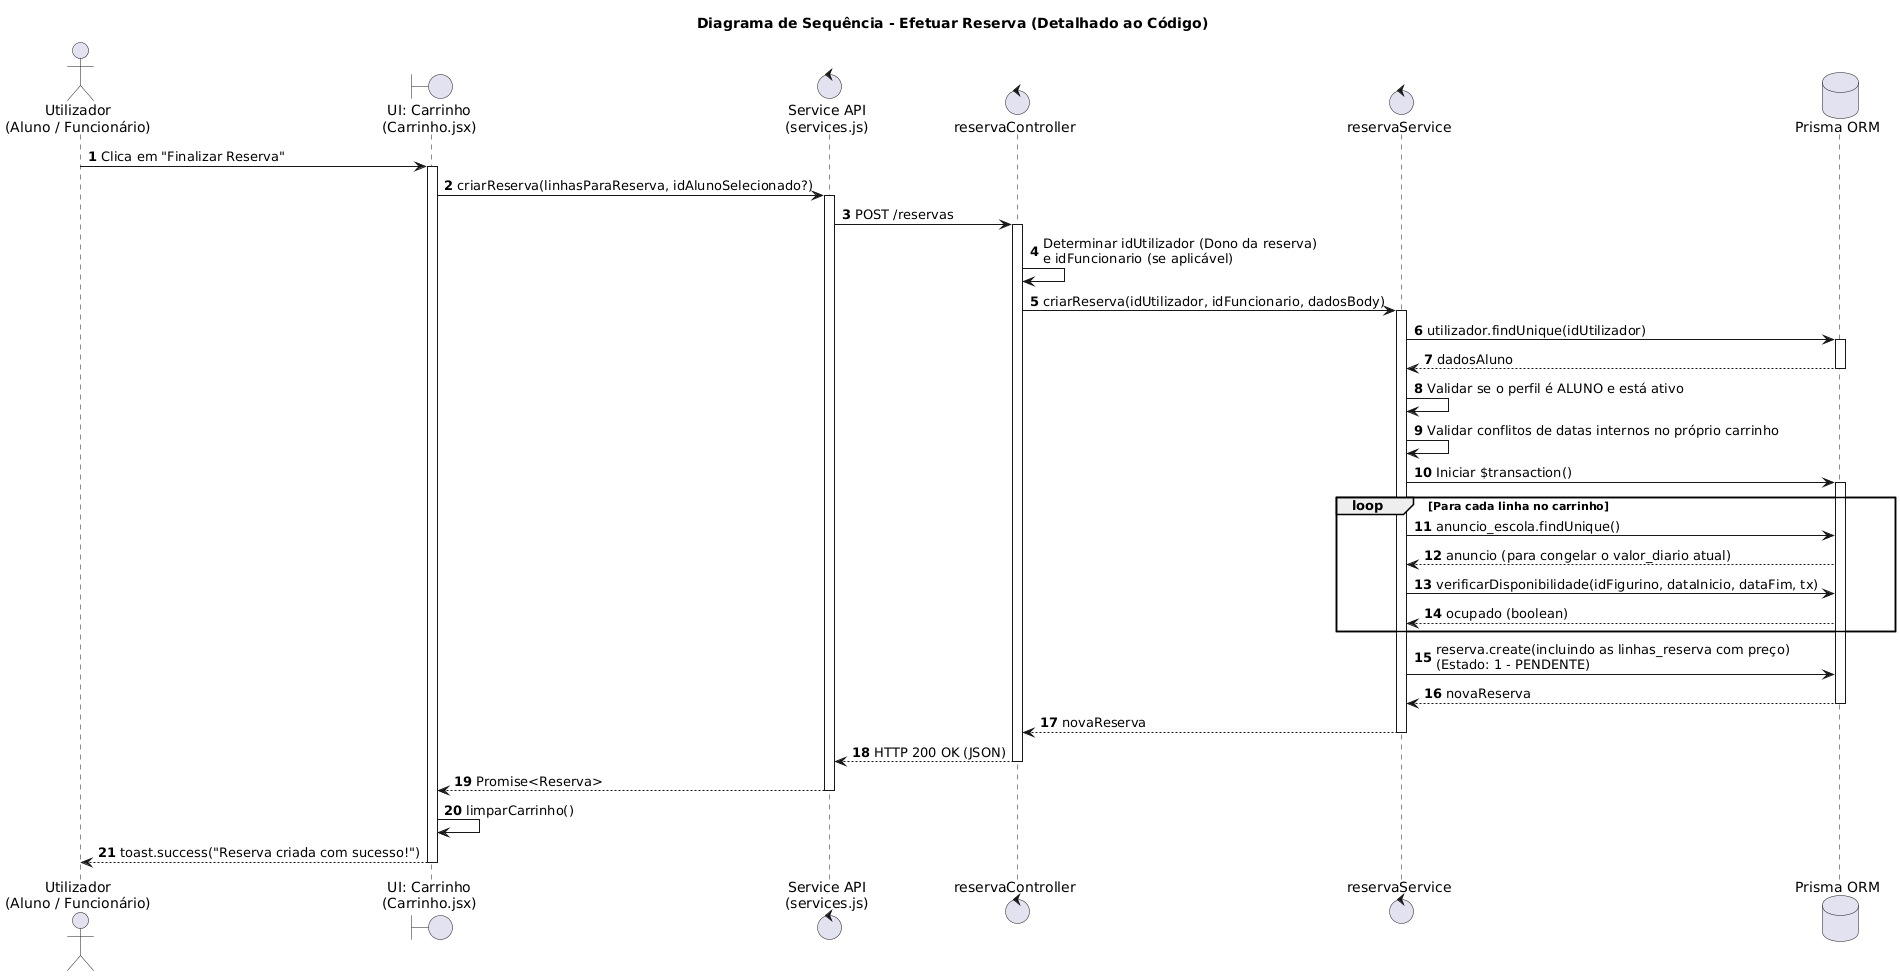

The diagram above was rendered by PlantUML. Its source (embedded in the PNG):
@startuml
title Diagrama de Sequência - Efetuar Reserva (Detalhado ao Código)

autonumber

actor "Utilizador\n(Aluno / Funcionário)" as User
boundary "UI: Carrinho\n(Carrinho.jsx)" as UI
control "Service API\n(services.js)" as APIService
control "reservaController" as Controller
control "reservaService" as Service
database "Prisma ORM" as DB

User -> UI : Clica em "Finalizar Reserva"
activate UI

UI -> APIService : criarReserva(linhasParaReserva, idAlunoSelecionado?)
activate APIService

APIService -> Controller : POST /reservas
activate Controller

Controller -> Controller : Determinar idUtilizador (Dono da reserva)\ne idFuncionario (se aplicável)

Controller -> Service : criarReserva(idUtilizador, idFuncionario, dadosBody)
activate Service

Service -> DB : utilizador.findUnique(idUtilizador)
activate DB
DB --> Service : dadosAluno
deactivate DB

Service -> Service : Validar se o perfil é ALUNO e está ativo
Service -> Service : Validar conflitos de datas internos no próprio carrinho

Service -> DB : Iniciar $transaction()
activate DB

loop Para cada linha no carrinho
    Service -> DB : anuncio_escola.findUnique()
    DB --> Service : anuncio (para congelar o valor_diario atual)
    Service -> DB : verificarDisponibilidade(idFigurino, dataInicio, dataFim, tx)
    DB --> Service : ocupado (boolean)
end

Service -> DB : reserva.create(incluindo as linhas_reserva com preço)\n(Estado: 1 - PENDENTE)
DB --> Service : novaReserva
deactivate DB

Service --> Controller : novaReserva
deactivate Service
Controller --> APIService : HTTP 200 OK (JSON)
deactivate Controller
APIService --> UI : Promise<Reserva>
deactivate APIService
UI -> UI : limparCarrinho()
UI --> User : toast.success("Reserva criada com sucesso!")
deactivate UI
@enduml